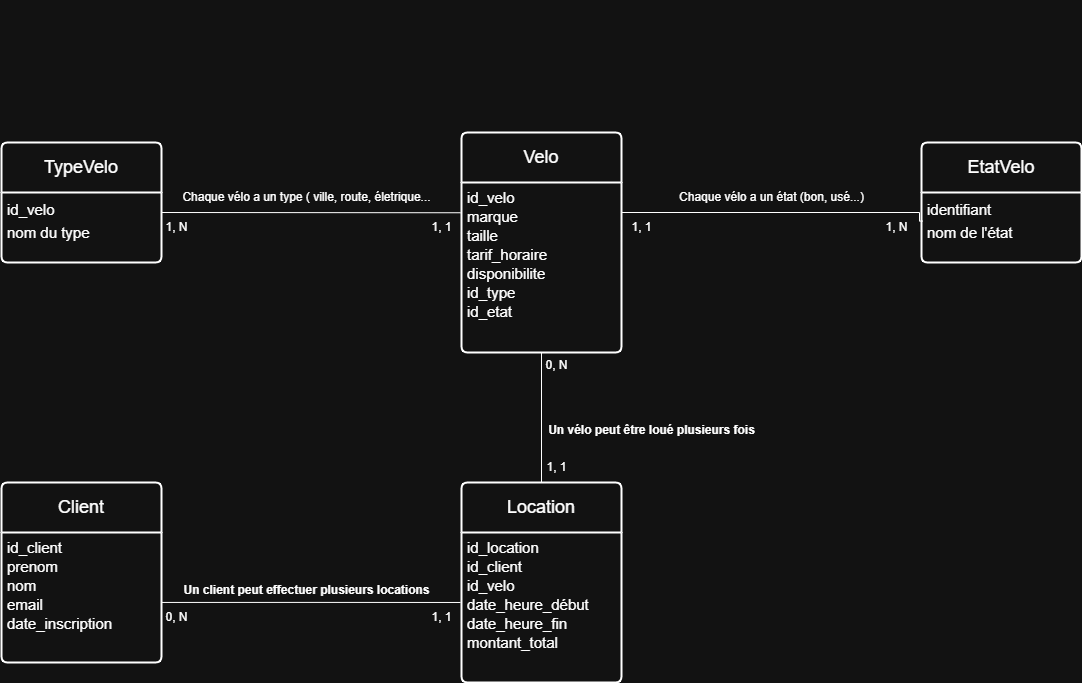

The diagram above was exported from draw.io. Its source (the exported page's mxGraphModel, read from the mxfile embedded in the PNG):
<mxGraphModel dx="1426" dy="841" grid="1" gridSize="10" guides="1" tooltips="1" connect="1" arrows="1" fold="1" page="1" pageScale="1" pageWidth="1654" pageHeight="2336" math="0" shadow="0">
  <root>
    <mxCell id="0" />
    <mxCell id="1" parent="0" />
    <mxCell id="YHdiReJ19K2a9lrDrGSY-1" value="&lt;font style=&quot;font-size: 18px;&quot;&gt;Client&lt;/font&gt;" style="swimlane;childLayout=stackLayout;horizontal=1;startSize=50;horizontalStack=0;rounded=1;fontSize=14;fontStyle=0;strokeWidth=2;resizeParent=0;resizeLast=1;shadow=0;dashed=0;align=center;arcSize=4;whiteSpace=wrap;html=1;" parent="1" vertex="1">
      <mxGeometry x="320" y="580" width="160" height="180" as="geometry" />
    </mxCell>
    <mxCell id="YHdiReJ19K2a9lrDrGSY-2" value="&lt;div style=&quot;line-height: 150%;&quot;&gt;&lt;span style=&quot;font-size: 15px;&quot;&gt;id_client&lt;/span&gt;&lt;/div&gt;&lt;div style=&quot;line-height: 150%;&quot;&gt;&lt;span style=&quot;font-size: 15px;&quot;&gt;prenom&lt;/span&gt;&lt;/div&gt;&lt;div style=&quot;line-height: 150%;&quot;&gt;&lt;span style=&quot;font-size: 15px;&quot;&gt;nom&lt;/span&gt;&lt;/div&gt;&lt;div style=&quot;line-height: 150%;&quot;&gt;&lt;span style=&quot;font-size: 15px;&quot;&gt;email&lt;/span&gt;&lt;/div&gt;&lt;div style=&quot;line-height: 150%;&quot;&gt;&lt;span style=&quot;font-size: 15px;&quot;&gt;date_inscription&lt;/span&gt;&lt;/div&gt;" style="align=left;strokeColor=none;fillColor=none;spacingLeft=4;spacingRight=4;fontSize=12;verticalAlign=top;resizable=0;rotatable=0;part=1;html=1;whiteSpace=wrap;" parent="YHdiReJ19K2a9lrDrGSY-1" vertex="1">
      <mxGeometry y="50" width="160" height="130" as="geometry" />
    </mxCell>
    <mxCell id="YHdiReJ19K2a9lrDrGSY-3" style="edgeStyle=orthogonalEdgeStyle;rounded=0;orthogonalLoop=1;jettySize=auto;html=1;endArrow=none;startFill=0;entryX=1;entryY=0.25;entryDx=0;entryDy=0;exitX=-0.006;exitY=0.178;exitDx=0;exitDy=0;exitPerimeter=0;" parent="1" source="YHdiReJ19K2a9lrDrGSY-5" target="YHdiReJ19K2a9lrDrGSY-10" edge="1">
      <mxGeometry relative="1" as="geometry">
        <mxPoint x="780" y="349.94" as="sourcePoint" />
        <mxPoint x="520" y="310" as="targetPoint" />
        <Array as="points">
          <mxPoint x="780" y="310" />
          <mxPoint x="480" y="310" />
        </Array>
      </mxGeometry>
    </mxCell>
    <mxCell id="YHdiReJ19K2a9lrDrGSY-4" value="&lt;font style=&quot;font-size: 18px;&quot;&gt;Velo&lt;/font&gt;" style="swimlane;childLayout=stackLayout;horizontal=1;startSize=50;horizontalStack=0;rounded=1;fontSize=14;fontStyle=0;strokeWidth=2;resizeParent=0;resizeLast=1;shadow=0;dashed=0;align=center;arcSize=4;whiteSpace=wrap;html=1;" parent="1" vertex="1">
      <mxGeometry x="780" y="230" width="160" height="220" as="geometry" />
    </mxCell>
    <mxCell id="YHdiReJ19K2a9lrDrGSY-5" value="&lt;div style=&quot;line-height: 150%;&quot;&gt;&lt;div style=&quot;&quot;&gt;&lt;span style=&quot;font-size: 15px; background-color: transparent; color: light-dark(rgb(0, 0, 0), rgb(255, 255, 255)); text-wrap-mode: nowrap;&quot;&gt;id_velo&lt;/span&gt;&lt;/div&gt;&lt;div style=&quot;&quot;&gt;&lt;span style=&quot;text-wrap-mode: wrap; font-size: 15px; background-color: transparent; color: light-dark(rgb(0, 0, 0), rgb(255, 255, 255));&quot;&gt;marque&lt;/span&gt;&lt;/div&gt;&lt;div&gt;&lt;span style=&quot;line-height: 150%;&quot;&gt;&lt;font style=&quot;font-size: 15px;&quot;&gt;taille&lt;/font&gt;&lt;/span&gt;&lt;/div&gt;&lt;div&gt;&lt;span style=&quot;line-height: 150%;&quot;&gt;&lt;font style=&quot;font-size: 15px;&quot;&gt;tarif_horaire&lt;/font&gt;&lt;/span&gt;&lt;/div&gt;&lt;div&gt;&lt;span style=&quot;line-height: 150%;&quot;&gt;&lt;font style=&quot;font-size: 15px;&quot;&gt;disponibilite&lt;/font&gt;&lt;/span&gt;&lt;/div&gt;&lt;div&gt;&lt;span style=&quot;background-color: transparent; color: light-dark(rgb(0, 0, 0), rgb(255, 255, 255));&quot;&gt;&lt;font style=&quot;font-size: 15px;&quot;&gt;id_type&lt;/font&gt;&lt;/span&gt;&lt;/div&gt;&lt;div&gt;&lt;span style=&quot;background-color: transparent; color: light-dark(rgb(0, 0, 0), rgb(255, 255, 255));&quot;&gt;&lt;font style=&quot;font-size: 15px;&quot;&gt;id_etat&lt;/font&gt;&lt;/span&gt;&lt;/div&gt;&lt;/div&gt;" style="align=left;strokeColor=none;fillColor=none;spacingLeft=4;spacingRight=4;fontSize=12;verticalAlign=top;resizable=0;rotatable=0;part=1;html=1;whiteSpace=wrap;" parent="YHdiReJ19K2a9lrDrGSY-4" vertex="1">
      <mxGeometry y="50" width="160" height="170" as="geometry" />
    </mxCell>
    <mxCell id="YHdiReJ19K2a9lrDrGSY-6" value="&lt;div style=&quot;line-height: 150%;&quot;&gt;&lt;br&gt;&lt;/div&gt;" style="align=left;strokeColor=none;fillColor=none;spacingLeft=4;spacingRight=4;fontSize=12;verticalAlign=top;resizable=0;rotatable=0;part=1;html=1;whiteSpace=wrap;" parent="YHdiReJ19K2a9lrDrGSY-4" vertex="1">
      <mxGeometry y="220" width="160" as="geometry" />
    </mxCell>
    <mxCell id="YHdiReJ19K2a9lrDrGSY-7" value="&lt;font style=&quot;font-size: 18px;&quot;&gt;Location&lt;/font&gt;" style="swimlane;childLayout=stackLayout;horizontal=1;startSize=50;horizontalStack=0;rounded=1;fontSize=14;fontStyle=0;strokeWidth=2;resizeParent=0;resizeLast=1;shadow=0;dashed=0;align=center;arcSize=4;whiteSpace=wrap;html=1;" parent="1" vertex="1">
      <mxGeometry x="780" y="580" width="160" height="200" as="geometry" />
    </mxCell>
    <mxCell id="YHdiReJ19K2a9lrDrGSY-8" value="&lt;div style=&quot;line-height: 150%;&quot;&gt;&lt;span style=&quot;font-size: 15px; background-color: transparent; color: light-dark(rgb(0, 0, 0), rgb(255, 255, 255));&quot;&gt;id_location&lt;/span&gt;&lt;/div&gt;&lt;div style=&quot;line-height: 150%;&quot;&gt;&lt;span style=&quot;font-size: 15px; background-color: transparent; color: light-dark(rgb(0, 0, 0), rgb(255, 255, 255));&quot;&gt;id_client&lt;/span&gt;&lt;/div&gt;&lt;div style=&quot;line-height: 150%;&quot;&gt;&lt;span style=&quot;font-size: 15px;&quot;&gt;id_velo&lt;/span&gt;&lt;/div&gt;&lt;div style=&quot;line-height: 150%;&quot;&gt;&lt;span style=&quot;font-size: 15px;&quot;&gt;date_heure_début&lt;/span&gt;&lt;/div&gt;&lt;div style=&quot;line-height: 150%;&quot;&gt;&lt;span style=&quot;font-size: 15px;&quot;&gt;date_heure_fin&lt;/span&gt;&lt;/div&gt;&lt;div style=&quot;line-height: 150%;&quot;&gt;&lt;span style=&quot;font-size: 15px;&quot;&gt;montant_total&lt;/span&gt;&lt;/div&gt;" style="align=left;strokeColor=none;fillColor=none;spacingLeft=4;spacingRight=4;fontSize=12;verticalAlign=top;resizable=0;rotatable=0;part=1;html=1;whiteSpace=wrap;" parent="YHdiReJ19K2a9lrDrGSY-7" vertex="1">
      <mxGeometry y="50" width="160" height="150" as="geometry" />
    </mxCell>
    <mxCell id="YHdiReJ19K2a9lrDrGSY-9" value="&lt;font style=&quot;font-size: 18px;&quot;&gt;TypeVelo&lt;/font&gt;" style="swimlane;childLayout=stackLayout;horizontal=1;startSize=50;horizontalStack=0;rounded=1;fontSize=14;fontStyle=0;strokeWidth=2;resizeParent=0;resizeLast=1;shadow=0;dashed=0;align=center;arcSize=4;whiteSpace=wrap;html=1;" parent="1" vertex="1">
      <mxGeometry x="320" y="240" width="160" height="120" as="geometry">
        <mxRectangle x="540" y="230" width="140" height="50" as="alternateBounds" />
      </mxGeometry>
    </mxCell>
    <mxCell id="YHdiReJ19K2a9lrDrGSY-10" value="&lt;div style=&quot;line-height: 150%;&quot;&gt;&lt;div&gt;&lt;font style=&quot;line-height: 150%; font-size: 15px;&quot;&gt;id_velo&lt;/font&gt;&lt;/div&gt;&lt;div&gt;&lt;font style=&quot;line-height: 150%; font-size: 15px;&quot;&gt;nom du type&lt;/font&gt;&lt;/div&gt;&lt;/div&gt;" style="align=left;strokeColor=none;fillColor=none;spacingLeft=4;spacingRight=4;fontSize=12;verticalAlign=top;resizable=0;rotatable=0;part=1;html=1;whiteSpace=wrap;" parent="YHdiReJ19K2a9lrDrGSY-9" vertex="1">
      <mxGeometry y="50" width="160" height="70" as="geometry" />
    </mxCell>
    <mxCell id="YHdiReJ19K2a9lrDrGSY-11" value="&lt;font style=&quot;font-size: 18px;&quot;&gt;EtatVelo&lt;/font&gt;" style="swimlane;childLayout=stackLayout;horizontal=1;startSize=50;horizontalStack=0;rounded=1;fontSize=14;fontStyle=0;strokeWidth=2;resizeParent=0;resizeLast=1;shadow=0;dashed=0;align=center;arcSize=4;whiteSpace=wrap;html=1;" parent="1" vertex="1">
      <mxGeometry x="1240" y="240" width="160" height="120" as="geometry" />
    </mxCell>
    <mxCell id="YHdiReJ19K2a9lrDrGSY-12" value="&lt;div style=&quot;line-height: 150%;&quot;&gt;&lt;div&gt;&lt;font style=&quot;line-height: 150%; font-size: 15px;&quot;&gt;identifiant&lt;/font&gt;&lt;/div&gt;&lt;div&gt;&lt;font style=&quot;line-height: 150%; font-size: 15px;&quot;&gt;nom de l'état&lt;/font&gt;&lt;/div&gt;&lt;/div&gt;" style="align=left;strokeColor=none;fillColor=none;spacingLeft=4;spacingRight=4;fontSize=13;verticalAlign=top;resizable=0;rotatable=0;part=1;html=1;" parent="YHdiReJ19K2a9lrDrGSY-11" vertex="1">
      <mxGeometry y="50" width="160" height="70" as="geometry" />
    </mxCell>
    <mxCell id="YHdiReJ19K2a9lrDrGSY-13" style="edgeStyle=orthogonalEdgeStyle;rounded=0;orthogonalLoop=1;jettySize=auto;html=1;exitX=1;exitY=0.538;exitDx=0;exitDy=0;entryX=-0.006;entryY=0.44;entryDx=0;entryDy=0;entryPerimeter=0;endArrow=none;startFill=0;exitPerimeter=0;" parent="1" source="YHdiReJ19K2a9lrDrGSY-2" edge="1">
      <mxGeometry relative="1" as="geometry">
        <mxPoint x="660.0000000000002" y="698.97" as="sourcePoint" />
        <mxPoint x="779.04" y="699.9699999999998" as="targetPoint" />
      </mxGeometry>
    </mxCell>
    <mxCell id="YHdiReJ19K2a9lrDrGSY-16" style="edgeStyle=orthogonalEdgeStyle;rounded=0;orthogonalLoop=1;jettySize=auto;html=1;exitX=0.5;exitY=1;exitDx=0;exitDy=0;entryX=0.5;entryY=0;entryDx=0;entryDy=0;endArrow=none;startFill=0;" parent="1" source="YHdiReJ19K2a9lrDrGSY-6" target="YHdiReJ19K2a9lrDrGSY-7" edge="1">
      <mxGeometry relative="1" as="geometry" />
    </mxCell>
    <mxCell id="YHdiReJ19K2a9lrDrGSY-23" value="" style="endArrow=none;html=1;rounded=0;edgeStyle=orthogonalEdgeStyle;entryX=0.007;entryY=0.408;entryDx=0;entryDy=0;entryPerimeter=0;" parent="1" target="YHdiReJ19K2a9lrDrGSY-12" edge="1">
      <mxGeometry relative="1" as="geometry">
        <mxPoint x="940" y="420" as="sourcePoint" />
        <mxPoint x="1180" y="430" as="targetPoint" />
        <Array as="points">
          <mxPoint x="940" y="310" />
          <mxPoint x="1238" y="310" />
          <mxPoint x="1238" y="319" />
        </Array>
      </mxGeometry>
    </mxCell>
    <mxCell id="YHdiReJ19K2a9lrDrGSY-25" value="&lt;table&gt;&lt;tbody&gt;&lt;tr&gt;&lt;td&gt;&lt;strong&gt;Un client peut effectuer plusieurs locations&lt;/strong&gt;&lt;/td&gt;&lt;/tr&gt;&lt;tr&gt;&lt;td&gt;&lt;/td&gt;&lt;/tr&gt;&lt;/tbody&gt;&lt;/table&gt;" style="text;html=1;align=center;verticalAlign=middle;resizable=0;points=[];autosize=1;strokeColor=none;fillColor=none;" parent="1" vertex="1">
      <mxGeometry x="490" y="670" width="270" height="40" as="geometry" />
    </mxCell>
    <mxCell id="YHdiReJ19K2a9lrDrGSY-26" value="&lt;table&gt;&lt;tbody&gt;&lt;tr&gt;&lt;td&gt;&lt;strong&gt;Un vélo peut être loué plusieurs fois&lt;/strong&gt;&lt;/td&gt;&lt;/tr&gt;&lt;tr&gt;&lt;td&gt;&lt;/td&gt;&lt;/tr&gt;&lt;/tbody&gt;&lt;/table&gt;" style="text;html=1;align=center;verticalAlign=middle;resizable=0;points=[];autosize=1;strokeColor=none;fillColor=none;" parent="1" vertex="1">
      <mxGeometry x="850" y="510" width="240" height="40" as="geometry" />
    </mxCell>
    <mxCell id="YHdiReJ19K2a9lrDrGSY-33" value="Chaque vélo a un type ( ville, route, életrique..." style="text;html=1;align=center;verticalAlign=middle;resizable=0;points=[];autosize=1;strokeColor=none;fillColor=none;" parent="1" vertex="1">
      <mxGeometry x="490" y="280" width="270" height="30" as="geometry" />
    </mxCell>
    <mxCell id="YHdiReJ19K2a9lrDrGSY-38" value="&lt;table&gt;&lt;/table&gt;" style="text;html=1;align=center;verticalAlign=middle;resizable=0;points=[];autosize=1;strokeColor=none;fillColor=none;" parent="1" vertex="1">
      <mxGeometry x="1075" y="98" width="30" height="10" as="geometry" />
    </mxCell>
    <mxCell id="YHdiReJ19K2a9lrDrGSY-40" value="Chaque vélo a un état (bon, usé...)" style="text;html=1;align=center;verticalAlign=middle;resizable=0;points=[];autosize=1;strokeColor=none;fillColor=none;" parent="1" vertex="1">
      <mxGeometry x="985" y="280" width="210" height="30" as="geometry" />
    </mxCell>
    <mxCell id="hqFJjiW6j3ieCQIzXsIA-1" value="1, N" style="text;html=1;align=center;verticalAlign=middle;resizable=0;points=[];autosize=1;strokeColor=none;fillColor=none;" parent="1" vertex="1">
      <mxGeometry x="470" y="310" width="50" height="30" as="geometry" />
    </mxCell>
    <mxCell id="hqFJjiW6j3ieCQIzXsIA-2" value="1, 1" style="text;html=1;align=center;verticalAlign=middle;resizable=0;points=[];autosize=1;strokeColor=none;fillColor=none;" parent="1" vertex="1">
      <mxGeometry x="740" y="310" width="40" height="30" as="geometry" />
    </mxCell>
    <mxCell id="hqFJjiW6j3ieCQIzXsIA-3" value="1, 1" style="text;html=1;align=center;verticalAlign=middle;resizable=0;points=[];autosize=1;strokeColor=none;fillColor=none;" parent="1" vertex="1">
      <mxGeometry x="940" y="310" width="40" height="30" as="geometry" />
    </mxCell>
    <mxCell id="hqFJjiW6j3ieCQIzXsIA-4" value="1, N" style="text;html=1;align=center;verticalAlign=middle;resizable=0;points=[];autosize=1;strokeColor=none;fillColor=none;" parent="1" vertex="1">
      <mxGeometry x="1190" y="310" width="50" height="30" as="geometry" />
    </mxCell>
    <mxCell id="hqFJjiW6j3ieCQIzXsIA-5" value="0, N&lt;div&gt;&lt;br&gt;&lt;/div&gt;" style="text;html=1;align=center;verticalAlign=middle;resizable=0;points=[];autosize=1;strokeColor=none;fillColor=none;" parent="1" vertex="1">
      <mxGeometry x="850" y="450" width="50" height="40" as="geometry" />
    </mxCell>
    <mxCell id="hqFJjiW6j3ieCQIzXsIA-6" value="1, 1" style="text;html=1;align=center;verticalAlign=middle;resizable=0;points=[];autosize=1;strokeColor=none;fillColor=none;" parent="1" vertex="1">
      <mxGeometry x="855" y="550" width="40" height="30" as="geometry" />
    </mxCell>
    <mxCell id="hqFJjiW6j3ieCQIzXsIA-7" value="1, 1" style="text;html=1;align=center;verticalAlign=middle;resizable=0;points=[];autosize=1;strokeColor=none;fillColor=none;" parent="1" vertex="1">
      <mxGeometry x="740" y="700" width="40" height="30" as="geometry" />
    </mxCell>
    <mxCell id="hqFJjiW6j3ieCQIzXsIA-8" value="0, N" style="text;html=1;align=center;verticalAlign=middle;resizable=0;points=[];autosize=1;strokeColor=none;fillColor=none;" parent="1" vertex="1">
      <mxGeometry x="470" y="700" width="50" height="30" as="geometry" />
    </mxCell>
  </root>
</mxGraphModel>